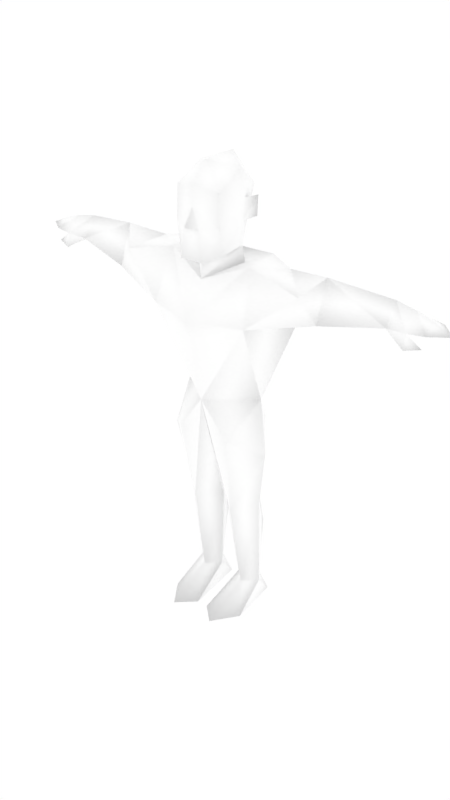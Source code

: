 # Source: malenpc16.blend  (saved by Blender 2.68.0; exported with 4.5.12 LTS)
import bpy
from mathutils import Matrix  # noqa: F401  (used for matrix-valued properties, if any)

bpy.ops.wm.read_factory_settings(use_empty=True)
scene = bpy.context.scene
scene.name = 'Scene'

# ---- collections
col_collection_1 = bpy.data.collections.new('Collection 1'); scene.collection.children.link(col_collection_1)
col_collection_2 = bpy.data.collections.new('Collection 2'); scene.collection.children.link(col_collection_2)
col_collection_2.hide_render = True
col_collection_2.hide_viewport = True

# ---- materials (node trees are filled in below, after node groups)
mat_npcs = bpy.data.materials.new('npcs')
mat_npcs.alpha_threshold = 0.0
mat_npcs.use_transparent_shadow = False
mat_npcs.diffuse_color = (1.0, 1.0, 1.0, 1.0)
mat_npcs.roughness = 0.5
mat_npcs.line_color = (0.0, 0.0, 0.0, 1.0)

# ---- material node trees

# ---- world
world_world = bpy.data.worlds.new('World'); scene.world = world_world
world_world.color = (1.0, 1.0, 1.0)
world_world.use_sun_shadow = False
world_world.sun_shadow_jitter_overblur = 0.0
world_world.cycles.sampling_method = 'MANUAL'
world_world.cycles.sample_map_resolution = 256

# ---- meshes
me_simplerrig = bpy.data.meshes.new('simplerrig')
me_simplerrig.from_pydata([(-0.1355, 0.01216, 1.893), (-0.1467, 0.169, 1.045), (-0.3462, 0.1763, 1.649), (-0.2671, -0.162, 1.649), (-0.2238, 0.03327, 1.211), (-0.009391, 0.03102, 0.5981), (-0.1175, 0.137, 0.7138), (-0.2218, 0.03102, 0.5981), (-0.05705, 0.07771, 0.1158), (-0.1252, 0.1553, 0.1158), (-0.1953, 0.07771, 0.1158), (-0.1252, 0.01304, 0.1158), (-0.07482, 0.1819, 0.0), (-0.1756, 0.1819, 0.0), (-0.1229, -0.2412, 0.0), (-0.03007, -0.1545, 0.0), (-0.2172, -0.1075, 0.0), (-0.5898, 0.01269, 1.929), (-0.6835, 0.1716, 1.801), (-0.5898, -0.05903, 1.725), (-0.3754, 0.03849, 1.91), (-0.9036, 0.07013, 1.888), (-0.9036, 0.1426, 1.783), (-0.9036, -0.002829, 1.783), (-1.011, 0.06587, 1.868), (-1.011, 0.1661, 1.795), (-1.011, -0.01477, 1.792), (-1.095, 0.06256, 1.841), (-1.095, 0.157, 1.799), (-1.095, -0.006909, 1.799), (-1.188, 0.05775, 1.8), (-1.008, -0.02656, 1.719), (-1.084, -0.004605, 1.737), (-0.9907, 0.02284, 1.735), (-0.1183, 0.2062, 0.4001), (-0.2255, 0.1059, 1.929), (-0.1464, -0.1326, 1.018), (-0.5898, 0.1606, 1.801), (-0.5067, -0.08351, 1.841), (-0.2255, -0.0727, 1.915), (-0.1367, -0.00965, 1.98), (-0.1413, -0.01077, 2.096), (-0.1331, 0.01049, 2.197), (-0.1164, 0.002728, 2.329), (-0.1193, -0.1531, 2.249), (-0.1244, -0.1552, 2.084), (-0.1311, -0.1296, 1.964), (-0.04465, -0.1985, 2.08), (-0.1017, 0.1183, 2.233), (-0.1209, 0.0556, 2.136), (-0.1603, 0.07133, 2.2), (-0.1608, 0.06481, 2.103), (0.1355, 0.01216, 1.893), (0.1467, 0.169, 1.045), (0.3462, 0.1763, 1.649), (0.2671, -0.162, 1.649), (0.2238, 0.03327, 1.211), (0.009391, 0.03102, 0.5981), (0.1175, 0.137, 0.7138), (0.2218, 0.03102, 0.5981), (0.05705, 0.07771, 0.1158), (0.1252, 0.1553, 0.1158), (0.1953, 0.07771, 0.1158), (0.1252, 0.01304, 0.1158), (0.07482, 0.1819, 0.0), (0.1756, 0.1819, 0.0), (0.1229, -0.2412, 0.0), (0.03007, -0.1545, 0.0), (0.2172, -0.1075, 0.0), (0.5898, 0.01269, 1.929), (0.6835, 0.1716, 1.801), (0.5898, -0.05903, 1.725), (0.3754, 0.03849, 1.91), (0.9036, 0.07013, 1.888), (0.9036, 0.1426, 1.783), (0.9036, -0.002829, 1.783), (1.011, 0.06587, 1.868), (1.011, 0.1661, 1.795), (1.011, -0.01477, 1.792), (1.095, 0.06256, 1.841), (1.095, 0.157, 1.799), (1.095, -0.006909, 1.799), (1.188, 0.05775, 1.8), (1.008, -0.02656, 1.719), (1.084, -0.004605, 1.737), (0.9907, 0.02284, 1.735), (0.1183, 0.2062, 0.4001), (0.2255, 0.1059, 1.929), (0.1464, -0.1326, 1.018), (0.0, 0.1196, 1.211), (0.0, -0.147, 1.211), (0.0, 0.1889, 1.676), (0.0, 0.1434, 1.908), (0.0, -0.1381, 1.822), (0.0, -0.01444, 1.002), (0.5898, 0.1606, 1.801), (0.5067, -0.08351, 1.841), (0.2255, -0.0727, 1.915), (0.0, -0.2472, 1.646), (0.0, -0.2152, 1.557), (0.0, -0.1152, 1.925), (0.06225, -0.2004, 1.929), (0.0, -0.2401, 2.088), (0.0, -0.1916, 2.173), (0.0, -0.1914, 2.277), (0.0, -0.09641, 2.367), (0.0, 0.08908, 2.373), (0.0, 0.1725, 2.251), (0.0, 0.1447, 2.046), (0.1367, -0.00965, 1.98), (0.1413, -0.01077, 2.096), (0.1331, 0.01049, 2.197), (0.1164, 0.002728, 2.329), (0.1193, -0.1531, 2.249), (0.1244, -0.1552, 2.084), (0.1311, -0.1296, 1.964), (0.04465, -0.1985, 2.08), (0.1017, 0.1183, 2.233), (0.1209, 0.0556, 2.136), (0.1603, 0.07133, 2.2), (0.1608, 0.06481, 2.103), (0.2855, -0.008492, 0.9429), (-0.2855, -0.008492, 0.9429), (-0.06225, -0.2004, 1.929), (-0.1156, -0.06742, 0.5981), (0.1156, -0.06742, 0.5981)], [], [(4, 1, 122), (1, 94, 6), (14, 11, 16), (12, 8, 15), (34, 10, 7), (9, 8, 12), (1, 4, 89), (12, 15, 16, 13), (8, 11, 15), (13, 9, 12), (13, 16, 10), (4, 3, 2), (37, 20, 2), (19, 37, 2), (17, 18, 21), (25, 22, 26), (18, 22, 21), (23, 21, 26), (24, 25, 28), (21, 22, 25), (25, 26, 28), (26, 24, 29), (28, 29, 30), (29, 27, 30), (27, 28, 30), (22, 33, 26), (22, 18, 19), (23, 26, 31), (33, 31, 32), (26, 33, 32), (31, 26, 32), (27, 24, 28), (24, 21, 25), (24, 27, 29), (26, 29, 28), (11, 14, 15), (10, 9, 13), (11, 10, 16), (20, 35, 2), (20, 38, 39), (23, 33, 22), (33, 23, 31), (9, 10, 34), (34, 6, 5), (8, 9, 34), (15, 14, 16), (5, 11, 8), (11, 7, 10), (11, 5, 124), (6, 34, 7), (8, 34, 5), (21, 24, 26), (5, 6, 94), (92, 91, 2), (94, 90, 5), (3, 4, 90), (2, 3, 19), (90, 99, 3), (1, 6, 7), (90, 4, 36), (4, 122, 36), (0, 39, 93), (0, 35, 39), (96, 72, 97), (5, 90, 124), (90, 57, 125), (19, 3, 38), (23, 22, 19), (37, 19, 18), (20, 37, 17), (17, 37, 18), (23, 19, 17), (23, 17, 21), (20, 17, 38), (17, 19, 38), (92, 35, 0), (35, 20, 39), (35, 92, 2), (3, 98, 39), (98, 93, 39), (99, 98, 3), (43, 105, 106), (46, 123, 47), (44, 45, 103), (103, 104, 44), (47, 103, 45), (103, 47, 102), (46, 47, 45), (46, 100, 123), (40, 100, 46), (40, 93, 100), (40, 0, 93), (49, 108, 40), (41, 46, 45), (40, 46, 41), (44, 42, 41), (44, 41, 45), (44, 43, 42), (44, 105, 43), (44, 104, 105), (43, 106, 48), (48, 42, 43), (106, 107, 48), (49, 48, 108), (49, 42, 48), (40, 41, 49), (48, 107, 108), (51, 41, 50), (42, 49, 50), (49, 51, 50), (41, 42, 50), (49, 41, 51), (108, 92, 40), (108, 118, 109), (89, 4, 2), (89, 2, 91), (56, 121, 53), (53, 58, 94), (66, 68, 63), (64, 67, 60), (86, 59, 62), (61, 64, 60), (53, 89, 56), (64, 65, 68, 67), (60, 67, 63), (65, 64, 61), (65, 62, 68), (56, 54, 55), (95, 54, 72), (71, 54, 95), (69, 73, 70), (77, 78, 74), (70, 73, 74), (75, 78, 73), (76, 80, 77), (73, 77, 74), (77, 80, 78), (78, 81, 76), (80, 82, 81), (81, 82, 79), (79, 82, 80), (74, 78, 85), (74, 71, 70), (75, 83, 78), (85, 84, 83), (78, 84, 85), (83, 84, 78), (79, 80, 76), (76, 77, 73), (76, 81, 79), (78, 80, 81), (63, 67, 66), (62, 65, 61), (63, 68, 62), (72, 54, 87), (55, 96, 97), (75, 74, 85), (85, 83, 75), (61, 86, 62), (86, 57, 58), (60, 86, 61), (67, 68, 66), (57, 60, 63), (63, 62, 59), (63, 59, 125), (58, 59, 86), (60, 57, 86), (73, 78, 76), (57, 94, 58), (92, 54, 91), (94, 57, 90), (55, 90, 56), (54, 71, 55), (90, 55, 99), (53, 59, 58), (90, 88, 56), (56, 88, 121), (52, 93, 97), (52, 97, 87), (88, 90, 125), (71, 96, 55), (75, 71, 74), (95, 70, 71), (72, 69, 95), (69, 70, 95), (75, 69, 71), (75, 73, 69), (72, 96, 69), (69, 96, 71), (92, 52, 87), (87, 97, 72), (87, 54, 92), (55, 97, 98), (98, 97, 93), (99, 55, 98), (112, 106, 105), (113, 103, 114), (103, 113, 104), (116, 114, 103), (103, 102, 116), (115, 114, 116), (109, 115, 100), (109, 100, 93), (109, 93, 52), (108, 109, 92), (110, 114, 115), (109, 110, 115), (113, 110, 111), (113, 114, 110), (113, 111, 112), (113, 112, 105), (113, 105, 104), (112, 117, 106), (117, 112, 111), (106, 117, 107), (118, 108, 117), (118, 117, 111), (109, 118, 110), (117, 108, 107), (120, 119, 110), (111, 119, 118), (118, 119, 120), (110, 119, 111), (118, 120, 110), (89, 54, 56), (89, 91, 54), (53, 1, 89), (53, 94, 1), (47, 116, 102), (116, 47, 101), (121, 59, 53), (125, 59, 121), (1, 7, 122), (109, 52, 92), (92, 0, 40), (38, 3, 39), (123, 101, 47), (100, 101, 123), (115, 116, 101), (115, 101, 100), (7, 11, 124), (7, 124, 122), (57, 63, 125), (88, 125, 121), (124, 36, 122), (90, 36, 124)])
me_simplerrig.polygons.foreach_set('use_smooth', [True] * 246)
_uv = me_simplerrig.uv_layers.new(name='UVMap')
_uv.uv.foreach_set('vector', [0.4844, 0.5477, 0.4756, 0.5416, 0.4844, 0.5344, 0.4756, 0.5416, 0.4659, 0.5374, 0.4756, 0.5256, 0.4126, 0.5619, 0.4126, 0.5489, 0.4067, 0.5551, 0.4225, 0.541, 0.4162, 0.5447, 0.4181, 0.5575, 0.4756, 0.5113, 0.4844, 0.5006, 0.4844, 0.5211, 0.4165, 0.5405, 0.4162, 0.5447, 0.4225, 0.541, 0.4756, 0.5416, 0.4844, 0.5477, 0.4659, 0.5477, 0.4252, 0.5325, 0.4222, 0.5494, 0.4325, 0.5469, 0.4297, 0.5326, 0.4162, 0.5447, 0.4126, 0.5489, 0.4181, 0.5575, 0.4026, 0.5411, 0.4086, 0.5404, 0.4037, 0.537, 0.4026, 0.5411, 0.4067, 0.5551, 0.4091, 0.5448, 0.4553, 0.5503, 0.4729, 0.5705, 0.46, 0.5705, 0.3861, 0.5307, 0.3978, 0.5271, 0.3952, 0.5395, 0.3902, 0.5142, 0.3861, 0.5052, 0.3952, 0.501, 0.3889, 0.5232, 0.3825, 0.5297, 0.3758, 0.5216, 0.4692, 0.6087, 0.4755, 0.6101, 0.4692, 0.6192, 0.3825, 0.5297, 0.3758, 0.5264, 0.3758, 0.5216, 0.4779, 0.5943, 0.4791, 0.6013, 0.4719, 0.5954, 0.4731, 0.6014, 0.4724, 0.6082, 0.4677, 0.6072, 0.4791, 0.6013, 0.4786, 0.6084, 0.4724, 0.6082, 0.4692, 0.6087, 0.4692, 0.6192, 0.4644, 0.6092, 0.4719, 0.5954, 0.4731, 0.6014, 0.4674, 0.5969, 0.4644, 0.6092, 0.4644, 0.6187, 0.459, 0.6148, 0.4674, 0.5969, 0.4683, 0.6014, 0.4626, 0.6013, 0.4683, 0.6014, 0.4677, 0.6072, 0.4626, 0.6013, 0.4755, 0.6101, 0.4733, 0.6191, 0.4692, 0.6192, 0.3758, 0.511, 0.3825, 0.5064, 0.3902, 0.5142, 0.4779, 0.5943, 0.4719, 0.5954, 0.4717, 0.5913, 0.4733, 0.6191, 0.4742, 0.6222, 0.4702, 0.6238, 0.4692, 0.6192, 0.4733, 0.6191, 0.4702, 0.6238, 0.4717, 0.5913, 0.4719, 0.5954, 0.4674, 0.5929, 0.4683, 0.6014, 0.4731, 0.6014, 0.4677, 0.6072, 0.4731, 0.6014, 0.4791, 0.6013, 0.4724, 0.6082, 0.4731, 0.6014, 0.4683, 0.6014, 0.4674, 0.5969, 0.4692, 0.6192, 0.4644, 0.6187, 0.4644, 0.6092, 0.4126, 0.5489, 0.4126, 0.5619, 0.4181, 0.5575, 0.4091, 0.5448, 0.4086, 0.5404, 0.4026, 0.5411, 0.4126, 0.5489, 0.4091, 0.5448, 0.4067, 0.5551, 0.3978, 0.5271, 0.4042, 0.5311, 0.3952, 0.5395, 0.3978, 0.5271, 0.3937, 0.5194, 0.4052, 0.5249, 0.4791, 0.617, 0.4733, 0.6191, 0.4755, 0.6101, 0.4733, 0.6191, 0.4791, 0.617, 0.4742, 0.6222, 0.4756, 0.5006, 0.4844, 0.5006, 0.4756, 0.5113, 0.4756, 0.5113, 0.4756, 0.5256, 0.4659, 0.5211, 0.4659, 0.5006, 0.4756, 0.5006, 0.4756, 0.5113, 0.4222, 0.5494, 0.4273, 0.5542, 0.4325, 0.5469, 0.4952, 0.5211, 0.4896, 0.5006, 0.4952, 0.5006, 0.4896, 0.5006, 0.4844, 0.5211, 0.4844, 0.5006, 0.4896, 0.5006, 0.4952, 0.5211, 0.4898, 0.5211, 0.4756, 0.5256, 0.4756, 0.5113, 0.4844, 0.5211, 0.4659, 0.5006, 0.4756, 0.5113, 0.4659, 0.5211, 0.4791, 0.6013, 0.4731, 0.6014, 0.4719, 0.5954, 0.4659, 0.5211, 0.4756, 0.5256, 0.4659, 0.5374, 0.4446, 0.5821, 0.4446, 0.5714, 0.46, 0.5705, 0.4996, 0.5374, 0.4952, 0.5477, 0.4952, 0.5211, 0.4741, 0.5708, 0.4733, 0.5503, 0.4859, 0.5503, 0.3952, 0.501, 0.4052, 0.5123, 0.3902, 0.5142, 0.4859, 0.5503, 0.4859, 0.5667, 0.4741, 0.5708, 0.4756, 0.5416, 0.4756, 0.5256, 0.4844, 0.5211, 0.4952, 0.5477, 0.4844, 0.5477, 0.4898, 0.5385, 0.4844, 0.5477, 0.4844, 0.5344, 0.4898, 0.5385, 0.481, 0.5862, 0.4754, 0.5842, 0.4859, 0.5796, 0.481, 0.5862, 0.4762, 0.5897, 0.4754, 0.5842, 0.4166, 0.5194, 0.4125, 0.5271, 0.4052, 0.5249, 0.4952, 0.5211, 0.4952, 0.5477, 0.4898, 0.5211, 0.4369, 0.5477, 0.4369, 0.5211, 0.4423, 0.5211, 0.3902, 0.5142, 0.4052, 0.5123, 0.3937, 0.5194, 0.3758, 0.5163, 0.3758, 0.511, 0.3902, 0.5142, 0.3861, 0.5052, 0.3902, 0.5142, 0.3825, 0.5064, 0.3978, 0.5271, 0.3861, 0.5307, 0.3889, 0.5232, 0.3889, 0.5232, 0.3861, 0.5307, 0.3825, 0.5297, 0.3758, 0.5163, 0.3902, 0.5142, 0.3889, 0.5232, 0.3758, 0.5163, 0.3889, 0.5232, 0.3758, 0.5216, 0.3978, 0.5271, 0.3889, 0.5232, 0.3937, 0.5194, 0.3889, 0.5232, 0.3902, 0.5142, 0.3937, 0.5194, 0.4446, 0.5821, 0.4547, 0.5842, 0.4489, 0.5897, 0.4042, 0.5311, 0.3978, 0.5271, 0.4052, 0.5249, 0.4547, 0.5842, 0.4446, 0.5821, 0.46, 0.5705, 0.4741, 0.5708, 0.4859, 0.5708, 0.4754, 0.5842, 0.4859, 0.5708, 0.4859, 0.5796, 0.4754, 0.5842, 0.4859, 0.5667, 0.4859, 0.5708, 0.4741, 0.5708, 0.4487, 0.6091, 0.4534, 0.6172, 0.4574, 0.6059, 0.3779, 0.6071, 0.3821, 0.6059, 0.3828, 0.6129, 0.3783, 0.6218, 0.3779, 0.6133, 0.3852, 0.6178, 0.3852, 0.6178, 0.3852, 0.6232, 0.3783, 0.6218, 0.3828, 0.6129, 0.3852, 0.6178, 0.3779, 0.6133, 0.3852, 0.6178, 0.3828, 0.6129, 0.3852, 0.6142, 0.3779, 0.6071, 0.3828, 0.6129, 0.3779, 0.6133, 0.4721, 0.5743, 0.4664, 0.5757, 0.4693, 0.573, 0.4722, 0.5807, 0.4664, 0.5757, 0.4721, 0.5743, 0.422, 0.5796, 0.4145, 0.5733, 0.4145, 0.5779, 0.422, 0.5796, 0.422, 0.5761, 0.4145, 0.5733, 0.4253, 0.5861, 0.4302, 0.5806, 0.422, 0.5796, 0.4, 0.6151, 0.3927, 0.6071, 0.3924, 0.6133, 0.4001, 0.6082, 0.3927, 0.6071, 0.4, 0.6151, 0.392, 0.6218, 0.4012, 0.6206, 0.4, 0.6151, 0.392, 0.6218, 0.4, 0.6151, 0.3924, 0.6133, 0.4418, 0.6165, 0.4487, 0.6091, 0.443, 0.6054, 0.4418, 0.6165, 0.4534, 0.6172, 0.4487, 0.6091, 0.4418, 0.6165, 0.4477, 0.6231, 0.4534, 0.6172, 0.4487, 0.6091, 0.4574, 0.6059, 0.448, 0.601, 0.448, 0.601, 0.443, 0.6054, 0.4487, 0.6091, 0.4574, 0.6059, 0.4538, 0.597, 0.448, 0.601, 0.4418, 0.6006, 0.448, 0.601, 0.4433, 0.5889, 0.4418, 0.6006, 0.443, 0.6054, 0.448, 0.601, 0.422, 0.5796, 0.422, 0.5851, 0.4253, 0.5861, 0.448, 0.601, 0.4538, 0.597, 0.4433, 0.5889, 0.4362, 0.6061, 0.4412, 0.6045, 0.4374, 0.6119, 0.434, 0.6137, 0.4334, 0.6093, 0.4374, 0.6119, 0.4334, 0.6093, 0.4362, 0.6061, 0.4374, 0.6119, 0.4412, 0.6045, 0.4413, 0.611, 0.4374, 0.6119, 0.4334, 0.6093, 0.4312, 0.6045, 0.4362, 0.6061, 0.4302, 0.5806, 0.4292, 0.5752, 0.422, 0.5796, 0.4302, 0.5806, 0.4253, 0.5861, 0.422, 0.5796, 0.4446, 0.5503, 0.4553, 0.5503, 0.46, 0.5705, 0.4446, 0.5503, 0.46, 0.5705, 0.4446, 0.5714, 0.4477, 0.5477, 0.4477, 0.5344, 0.4565, 0.5416, 0.4565, 0.5416, 0.4565, 0.5256, 0.4659, 0.5374, 0.4126, 0.5619, 0.4067, 0.5551, 0.4126, 0.5489, 0.4225, 0.541, 0.4181, 0.5575, 0.4162, 0.5447, 0.4565, 0.5114, 0.4477, 0.5211, 0.4477, 0.5006, 0.4165, 0.5405, 0.4225, 0.541, 0.4162, 0.5447, 0.4565, 0.5416, 0.4659, 0.5477, 0.4477, 0.5477, 0.4252, 0.5325, 0.4297, 0.5326, 0.4325, 0.5469, 0.4222, 0.5494, 0.4162, 0.5447, 0.4181, 0.5575, 0.4126, 0.5489, 0.4026, 0.5411, 0.4037, 0.537, 0.4086, 0.5404, 0.4026, 0.5411, 0.4091, 0.5448, 0.4067, 0.5551, 0.434, 0.5503, 0.4293, 0.5705, 0.4163, 0.5705, 0.4242, 0.5307, 0.4152, 0.5395, 0.4125, 0.5271, 0.4201, 0.5142, 0.4152, 0.501, 0.4242, 0.5052, 0.4214, 0.5232, 0.4346, 0.5216, 0.4279, 0.5297, 0.4891, 0.6087, 0.4891, 0.6192, 0.4829, 0.6101, 0.4279, 0.5297, 0.4346, 0.5216, 0.4346, 0.5264, 0.4805, 0.5943, 0.4864, 0.5954, 0.4792, 0.6013, 0.4853, 0.6014, 0.4906, 0.6072, 0.486, 0.6082, 0.4792, 0.6013, 0.486, 0.6082, 0.4797, 0.6084, 0.4891, 0.6087, 0.4939, 0.6092, 0.4891, 0.6192, 0.4864, 0.5954, 0.491, 0.5969, 0.4853, 0.6014, 0.4939, 0.6092, 0.4993, 0.6148, 0.494, 0.6187, 0.491, 0.5969, 0.4957, 0.6013, 0.49, 0.6014, 0.49, 0.6014, 0.4957, 0.6013, 0.4906, 0.6072, 0.4829, 0.6101, 0.4891, 0.6192, 0.485, 0.6191, 0.4346, 0.511, 0.4201, 0.5142, 0.4279, 0.5064, 0.4805, 0.5943, 0.4866, 0.5913, 0.4864, 0.5954, 0.485, 0.6191, 0.4881, 0.6238, 0.4841, 0.6222, 0.4891, 0.6192, 0.4881, 0.6238, 0.485, 0.6191, 0.4866, 0.5913, 0.4909, 0.5929, 0.4864, 0.5954, 0.49, 0.6014, 0.4906, 0.6072, 0.4853, 0.6014, 0.4853, 0.6014, 0.486, 0.6082, 0.4792, 0.6013, 0.4853, 0.6014, 0.491, 0.5969, 0.49, 0.6014, 0.4891, 0.6192, 0.4939, 0.6092, 0.494, 0.6187, 0.4126, 0.5489, 0.4181, 0.5575, 0.4126, 0.5619, 0.4091, 0.5448, 0.4026, 0.5411, 0.4086, 0.5404, 0.4126, 0.5489, 0.4067, 0.5551, 0.4091, 0.5448, 0.4125, 0.5271, 0.4152, 0.5395, 0.4061, 0.5311, 0.4052, 0.5123, 0.4166, 0.5194, 0.4052, 0.5249, 0.4792, 0.617, 0.4829, 0.6101, 0.485, 0.6191, 0.485, 0.6191, 0.4841, 0.6222, 0.4792, 0.617, 0.4565, 0.5006, 0.4565, 0.5114, 0.4477, 0.5006, 0.4565, 0.5114, 0.4659, 0.5211, 0.4565, 0.5256, 0.4659, 0.5006, 0.4565, 0.5114, 0.4565, 0.5006, 0.4222, 0.5494, 0.4325, 0.5469, 0.4273, 0.5542, 0.4369, 0.5211, 0.4369, 0.5006, 0.4425, 0.5006, 0.4425, 0.5006, 0.4477, 0.5006, 0.4477, 0.5211, 0.4425, 0.5006, 0.4477, 0.5211, 0.4423, 0.5211, 0.4565, 0.5256, 0.4477, 0.5211, 0.4565, 0.5114, 0.4659, 0.5006, 0.4659, 0.5211, 0.4565, 0.5114, 0.4792, 0.6013, 0.4864, 0.5954, 0.4853, 0.6014, 0.4659, 0.5211, 0.4659, 0.5374, 0.4565, 0.5256, 0.4446, 0.5821, 0.4293, 0.5705, 0.4446, 0.5714, 0.4325, 0.5374, 0.4369, 0.5211, 0.4369, 0.5477, 0.4978, 0.5708, 0.4859, 0.5503, 0.4986, 0.5503, 0.4152, 0.501, 0.4201, 0.5142, 0.4052, 0.5123, 0.4859, 0.5503, 0.4978, 0.5708, 0.4859, 0.5667, 0.4565, 0.5416, 0.4477, 0.5211, 0.4565, 0.5256, 0.4369, 0.5477, 0.4423, 0.5385, 0.4477, 0.5477, 0.4477, 0.5477, 0.4423, 0.5385, 0.4477, 0.5344, 0.4909, 0.5862, 0.4859, 0.5796, 0.4964, 0.5842, 0.4909, 0.5862, 0.4964, 0.5842, 0.4957, 0.5897, 0.4423, 0.5385, 0.4369, 0.5477, 0.4423, 0.5211, 0.4201, 0.5142, 0.4166, 0.5194, 0.4052, 0.5123, 0.4346, 0.5163, 0.4201, 0.5142, 0.4346, 0.511, 0.4242, 0.5052, 0.4279, 0.5064, 0.4201, 0.5142, 0.4125, 0.5271, 0.4214, 0.5232, 0.4242, 0.5307, 0.4214, 0.5232, 0.4279, 0.5297, 0.4242, 0.5307, 0.4346, 0.5163, 0.4214, 0.5232, 0.4201, 0.5142, 0.4346, 0.5163, 0.4346, 0.5216, 0.4214, 0.5232, 0.4125, 0.5271, 0.4166, 0.5194, 0.4214, 0.5232, 0.4214, 0.5232, 0.4166, 0.5194, 0.4201, 0.5142, 0.4446, 0.5821, 0.4404, 0.5897, 0.4346, 0.5842, 0.4061, 0.5311, 0.4052, 0.5249, 0.4125, 0.5271, 0.4346, 0.5842, 0.4293, 0.5705, 0.4446, 0.5821, 0.4978, 0.5708, 0.4964, 0.5842, 0.4859, 0.5708, 0.4859, 0.5708, 0.4964, 0.5842, 0.4859, 0.5796, 0.4859, 0.5667, 0.4978, 0.5708, 0.4859, 0.5708, 0.4487, 0.6091, 0.4574, 0.6059, 0.4534, 0.6172, 0.392, 0.6218, 0.3852, 0.6178, 0.3924, 0.6133, 0.3852, 0.6178, 0.392, 0.6218, 0.3852, 0.6232, 0.3875, 0.6129, 0.3924, 0.6133, 0.3852, 0.6178, 0.3852, 0.6178, 0.3852, 0.6142, 0.3875, 0.6129, 0.3927, 0.6071, 0.3924, 0.6133, 0.3875, 0.6129, 0.4606, 0.5807, 0.4607, 0.5743, 0.4664, 0.5757, 0.422, 0.5796, 0.4145, 0.5779, 0.4145, 0.5733, 0.422, 0.5796, 0.4145, 0.5733, 0.422, 0.5761, 0.4302, 0.5806, 0.422, 0.5796, 0.4292, 0.5752, 0.4, 0.6151, 0.3924, 0.6133, 0.3927, 0.6071, 0.4001, 0.6082, 0.4, 0.6151, 0.3927, 0.6071, 0.392, 0.6218, 0.4, 0.6151, 0.4012, 0.6206, 0.392, 0.6218, 0.3924, 0.6133, 0.4, 0.6151, 0.4418, 0.6165, 0.443, 0.6054, 0.4487, 0.6091, 0.4418, 0.6165, 0.4487, 0.6091, 0.4534, 0.6172, 0.4418, 0.6165, 0.4534, 0.6172, 0.4477, 0.6231, 0.4487, 0.6091, 0.448, 0.601, 0.4574, 0.6059, 0.448, 0.601, 0.4487, 0.6091, 0.443, 0.6054, 0.4574, 0.6059, 0.448, 0.601, 0.4538, 0.597, 0.4418, 0.6006, 0.4433, 0.5889, 0.448, 0.601, 0.4418, 0.6006, 0.448, 0.601, 0.443, 0.6054, 0.422, 0.5796, 0.4253, 0.5861, 0.422, 0.5851, 0.448, 0.601, 0.4433, 0.5889, 0.4538, 0.597, 0.4362, 0.6061, 0.4374, 0.6119, 0.4412, 0.6045, 0.434, 0.6137, 0.4374, 0.6119, 0.4334, 0.6093, 0.4334, 0.6093, 0.4374, 0.6119, 0.4362, 0.6061, 0.4412, 0.6045, 0.4374, 0.6119, 0.4413, 0.611, 0.4334, 0.6093, 0.4362, 0.6061, 0.4312, 0.6045, 0.4446, 0.5503, 0.4293, 0.5705, 0.434, 0.5503, 0.4446, 0.5503, 0.4446, 0.5714, 0.4293, 0.5705, 0.4565, 0.5416, 0.4756, 0.5416, 0.4659, 0.5477, 0.4565, 0.5416, 0.4659, 0.5374, 0.4756, 0.5416, 0.3828, 0.6129, 0.3875, 0.6129, 0.3852, 0.6142, 0.3875, 0.6129, 0.3828, 0.6129, 0.3883, 0.6059, 0.4477, 0.5344, 0.4477, 0.5211, 0.4565, 0.5416, 0.4423, 0.5211, 0.4477, 0.5211, 0.4477, 0.5344, 0.4756, 0.5416, 0.4844, 0.5211, 0.4844, 0.5344, 0.422, 0.5796, 0.422, 0.5761, 0.4292, 0.5752, 0.4292, 0.5752, 0.422, 0.5761, 0.422, 0.5796, 0.3937, 0.5194, 0.4052, 0.5123, 0.4052, 0.5249, 0.3821, 0.6059, 0.3883, 0.6059, 0.3828, 0.6129, 0.4664, 0.5757, 0.4635, 0.573, 0.4693, 0.573, 0.3927, 0.6071, 0.3875, 0.6129, 0.3883, 0.6059, 0.4607, 0.5743, 0.4635, 0.573, 0.4664, 0.5757, 0.4844, 0.5211, 0.4896, 0.5006, 0.4898, 0.5211, 0.4844, 0.5211, 0.4898, 0.5211, 0.4844, 0.5344, 0.4369, 0.5211, 0.4425, 0.5006, 0.4423, 0.5211, 0.4423, 0.5385, 0.4423, 0.5211, 0.4477, 0.5344, 0.4898, 0.5211, 0.4898, 0.5385, 0.4844, 0.5344, 0.4952, 0.5477, 0.4898, 0.5385, 0.4898, 0.5211])
_ca = me_simplerrig.color_attributes.new('Col', 'BYTE_COLOR', 'CORNER')
_ca.data.foreach_set('color', [1.0, 1.0, 1.0, 1.0, 1.0, 1.0, 1.0, 1.0, 1.0, 1.0, 1.0, 1.0, 1.0, 1.0, 1.0, 1.0, 1.0, 1.0, 1.0, 1.0, 1.0, 1.0, 1.0, 1.0, 1.0, 1.0, 1.0, 1.0, 1.0, 1.0, 1.0, 1.0, 1.0, 1.0, 1.0, 1.0, 1.0, 1.0, 1.0, 1.0, 1.0, 1.0, 1.0, 1.0, 1.0, 1.0, 1.0, 1.0, 1.0, 1.0, 1.0, 1.0, 1.0, 1.0, 1.0, 1.0, 1.0, 1.0, 1.0, 1.0, 1.0, 1.0, 1.0, 1.0, 1.0, 1.0, 1.0, 1.0, 1.0, 1.0, 1.0, 1.0, 1.0, 1.0, 1.0, 1.0, 1.0, 1.0, 1.0, 1.0, 1.0, 1.0, 1.0, 1.0, 1.0, 1.0, 1.0, 1.0, 1.0, 1.0, 1.0, 1.0, 1.0, 1.0, 1.0, 1.0, 1.0, 1.0, 1.0, 1.0, 1.0, 1.0, 1.0, 1.0, 1.0, 1.0, 1.0, 1.0, 1.0, 1.0, 1.0, 1.0, 1.0, 1.0, 1.0, 1.0, 1.0, 1.0, 1.0, 1.0, 1.0, 1.0, 1.0, 1.0, 1.0, 1.0, 1.0, 1.0, 1.0, 1.0, 1.0, 1.0, 1.0, 1.0, 1.0, 1.0, 1.0, 1.0, 1.0, 1.0, 1.0, 1.0, 1.0, 1.0, 1.0, 1.0, 1.0, 1.0, 1.0, 1.0, 1.0, 1.0, 1.0, 1.0, 1.0, 1.0, 1.0, 1.0, 1.0, 1.0, 1.0, 1.0, 1.0, 1.0, 1.0, 1.0, 1.0, 1.0, 1.0, 1.0, 1.0, 1.0, 1.0, 1.0, 1.0, 1.0, 1.0, 1.0, 1.0, 1.0, 1.0, 1.0, 1.0, 1.0, 1.0, 1.0, 1.0, 1.0, 1.0, 1.0, 1.0, 1.0, 1.0, 1.0, 1.0, 1.0, 1.0, 1.0, 1.0, 1.0, 1.0, 1.0, 1.0, 1.0, 1.0, 1.0, 1.0, 1.0, 1.0, 1.0, 1.0, 1.0, 1.0, 1.0, 1.0, 1.0, 1.0, 1.0, 1.0, 1.0, 1.0, 1.0, 1.0, 1.0, 1.0, 1.0, 1.0, 1.0, 1.0, 1.0, 1.0, 1.0, 1.0, 1.0, 1.0, 1.0, 1.0, 1.0, 1.0, 1.0, 1.0, 1.0, 1.0, 1.0, 1.0, 1.0, 1.0, 1.0, 1.0, 1.0, 1.0, 1.0, 1.0, 1.0, 1.0, 1.0, 1.0, 1.0, 1.0, 1.0, 1.0, 1.0, 1.0, 1.0, 1.0, 1.0, 1.0, 1.0, 1.0, 1.0, 1.0, 1.0, 1.0, 1.0, 1.0, 1.0, 1.0, 1.0, 1.0, 1.0, 1.0, 1.0, 1.0, 1.0, 1.0, 1.0, 1.0, 1.0, 1.0, 1.0, 1.0, 1.0, 1.0, 1.0, 1.0, 1.0, 1.0, 1.0, 1.0, 1.0, 1.0, 1.0, 1.0, 1.0, 1.0, 1.0, 1.0, 1.0, 1.0, 1.0, 1.0, 1.0, 1.0, 1.0, 1.0, 1.0, 1.0, 1.0, 1.0, 1.0, 1.0, 1.0, 1.0, 1.0, 1.0, 1.0, 1.0, 1.0, 1.0, 1.0, 1.0, 1.0, 1.0, 1.0, 1.0, 1.0, 1.0, 1.0, 1.0, 1.0, 1.0, 1.0, 1.0, 1.0, 1.0, 1.0, 1.0, 1.0, 1.0, 1.0, 1.0, 1.0, 1.0, 1.0, 1.0, 1.0, 1.0, 1.0, 1.0, 1.0, 1.0, 1.0, 1.0, 1.0, 1.0, 1.0, 1.0, 1.0, 1.0, 1.0, 1.0, 1.0, 1.0, 1.0, 1.0, 1.0, 1.0, 1.0, 1.0, 1.0, 1.0, 1.0, 1.0, 1.0, 1.0, 1.0, 1.0, 1.0, 1.0, 1.0, 1.0, 1.0, 1.0, 1.0, 1.0, 1.0, 1.0, 1.0, 1.0, 1.0, 1.0, 1.0, 1.0, 1.0, 1.0, 1.0, 1.0, 1.0, 1.0, 1.0, 1.0, 1.0, 1.0, 1.0, 1.0, 1.0, 1.0, 1.0, 1.0, 1.0, 1.0, 1.0, 1.0, 1.0, 1.0, 1.0, 1.0, 1.0, 1.0, 1.0, 1.0, 1.0, 1.0, 1.0, 1.0, 1.0, 1.0, 1.0, 1.0, 1.0, 1.0, 1.0, 1.0, 1.0, 1.0, 1.0, 1.0, 1.0, 1.0, 1.0, 1.0, 1.0, 1.0, 1.0, 1.0, 1.0, 1.0, 1.0, 1.0, 1.0, 1.0, 1.0, 1.0, 1.0, 1.0, 1.0, 1.0, 1.0, 1.0, 1.0, 1.0, 1.0, 1.0, 1.0, 1.0, 1.0, 1.0, 1.0, 1.0, 1.0, 1.0, 1.0, 1.0, 1.0, 1.0, 1.0, 1.0, 1.0, 1.0, 1.0, 1.0, 1.0, 1.0, 1.0, 1.0, 1.0, 1.0, 1.0, 1.0, 1.0, 1.0, 1.0, 1.0, 1.0, 1.0, 1.0, 1.0, 1.0, 1.0, 1.0, 1.0, 1.0, 1.0, 1.0, 1.0, 1.0, 1.0, 1.0, 1.0, 1.0, 1.0, 1.0, 1.0, 1.0, 1.0, 1.0, 1.0, 1.0, 1.0, 1.0, 1.0, 1.0, 1.0, 1.0, 1.0, 1.0, 1.0, 1.0, 1.0, 1.0, 1.0, 1.0, 1.0, 1.0, 1.0, 1.0, 1.0, 1.0, 1.0, 1.0, 1.0, 1.0, 1.0, 1.0, 1.0, 1.0, 1.0, 1.0, 1.0, 1.0, 1.0, 1.0, 1.0, 1.0, 1.0, 1.0, 1.0, 1.0, 1.0, 1.0, 1.0, 1.0, 1.0, 1.0, 1.0, 1.0, 1.0, 1.0, 1.0, 1.0, 1.0, 1.0, 1.0, 1.0, 1.0, 1.0, 1.0, 1.0, 1.0, 1.0, 1.0, 1.0, 1.0, 1.0, 1.0, 1.0, 1.0, 1.0, 1.0, 1.0, 1.0, 1.0, 1.0, 1.0, 1.0, 1.0, 1.0, 1.0, 1.0, 1.0, 1.0, 1.0, 1.0, 1.0, 1.0, 1.0, 1.0, 1.0, 1.0, 1.0, 1.0, 1.0, 1.0, 1.0, 1.0, 1.0, 1.0, 1.0, 1.0, 1.0, 1.0, 1.0, 1.0, 1.0, 1.0, 1.0, 1.0, 1.0, 1.0, 1.0, 1.0, 1.0, 1.0, 1.0, 1.0, 1.0, 1.0, 1.0, 1.0, 1.0, 1.0, 1.0, 1.0, 1.0, 1.0, 1.0, 1.0, 1.0, 1.0, 1.0, 1.0, 1.0, 1.0, 1.0, 1.0, 1.0, 1.0, 1.0, 1.0, 1.0, 1.0, 1.0, 1.0, 1.0, 1.0, 1.0, 1.0, 1.0, 1.0, 1.0, 1.0, 1.0, 1.0, 1.0, 1.0, 1.0, 1.0, 1.0, 1.0, 1.0, 1.0, 1.0, 1.0, 1.0, 1.0, 1.0, 1.0, 1.0, 1.0, 1.0, 1.0, 1.0, 1.0, 1.0, 1.0, 1.0, 1.0, 1.0, 1.0, 1.0, 1.0, 1.0, 1.0, 1.0, 1.0, 1.0, 1.0, 1.0, 1.0, 1.0, 1.0, 1.0, 1.0, 1.0, 1.0, 1.0, 1.0, 1.0, 1.0, 1.0, 1.0, 1.0, 1.0, 1.0, 1.0, 1.0, 1.0, 1.0, 1.0, 1.0, 1.0, 1.0, 1.0, 1.0, 1.0, 1.0, 1.0, 1.0, 1.0, 1.0, 1.0, 1.0, 1.0, 1.0, 1.0, 1.0, 1.0, 1.0, 1.0, 1.0, 1.0, 1.0, 1.0, 1.0, 1.0, 1.0, 1.0, 1.0, 1.0, 1.0, 1.0, 1.0, 1.0, 1.0, 1.0, 1.0, 1.0, 1.0, 1.0, 1.0, 1.0, 1.0, 1.0, 1.0, 1.0, 1.0, 1.0, 1.0, 1.0, 1.0, 1.0, 1.0, 1.0, 1.0, 1.0, 1.0, 1.0, 1.0, 1.0, 1.0, 1.0, 1.0, 1.0, 1.0, 1.0, 1.0, 1.0, 1.0, 1.0, 1.0, 1.0, 1.0, 1.0, 1.0, 1.0, 1.0, 1.0, 1.0, 1.0, 1.0, 1.0, 1.0, 1.0, 1.0, 1.0, 1.0, 1.0, 1.0, 1.0, 1.0, 1.0, 1.0, 1.0, 1.0, 1.0, 1.0, 1.0, 1.0, 1.0, 1.0, 1.0, 1.0, 1.0, 1.0, 1.0, 1.0, 1.0, 1.0, 1.0, 1.0, 1.0, 1.0, 1.0, 1.0, 1.0, 1.0, 1.0, 1.0, 1.0, 1.0, 1.0, 1.0, 1.0, 1.0, 1.0, 1.0, 1.0, 1.0, 1.0, 1.0, 1.0, 1.0, 1.0, 1.0, 1.0, 1.0, 1.0, 1.0, 1.0, 1.0, 1.0, 1.0, 1.0, 1.0, 1.0, 1.0, 1.0, 1.0, 1.0, 1.0, 1.0, 1.0, 1.0, 1.0, 1.0, 1.0, 1.0, 1.0, 1.0, 1.0, 1.0, 1.0, 1.0, 1.0, 1.0, 1.0, 1.0, 1.0, 1.0, 1.0, 1.0, 1.0, 1.0, 1.0, 1.0, 1.0, 1.0, 1.0, 1.0, 1.0, 1.0, 1.0, 1.0, 1.0, 1.0, 1.0, 1.0, 1.0, 1.0, 1.0, 1.0, 1.0, 1.0, 1.0, 1.0, 1.0, 1.0, 1.0, 1.0, 1.0, 1.0, 1.0, 1.0, 1.0, 1.0, 1.0, 1.0, 1.0, 1.0, 1.0, 1.0, 1.0, 1.0, 1.0, 1.0, 1.0, 1.0, 1.0, 1.0, 1.0, 1.0, 1.0, 1.0, 1.0, 1.0, 1.0, 1.0, 1.0, 1.0, 1.0, 1.0, 1.0, 1.0, 1.0, 1.0, 1.0, 1.0, 1.0, 1.0, 1.0, 1.0, 1.0, 1.0, 1.0, 1.0, 1.0, 1.0, 1.0, 1.0, 1.0, 1.0, 1.0, 1.0, 1.0, 1.0, 1.0, 1.0, 1.0, 1.0, 1.0, 1.0, 1.0, 1.0, 1.0, 1.0, 1.0, 1.0, 1.0, 1.0, 1.0, 1.0, 1.0, 1.0, 1.0, 1.0, 1.0, 1.0, 1.0, 1.0, 1.0, 1.0, 1.0, 1.0, 1.0, 1.0, 1.0, 1.0, 1.0, 1.0, 1.0, 1.0, 1.0, 1.0, 1.0, 1.0, 1.0, 1.0, 1.0, 1.0, 1.0, 1.0, 1.0, 1.0, 1.0, 1.0, 1.0, 1.0, 1.0, 1.0, 1.0, 1.0, 1.0, 1.0, 1.0, 1.0, 1.0, 1.0, 1.0, 1.0, 1.0, 1.0, 1.0, 1.0, 1.0, 1.0, 1.0, 1.0, 1.0, 1.0, 1.0, 1.0, 1.0, 1.0, 1.0, 1.0, 1.0, 1.0, 1.0, 1.0, 1.0, 1.0, 1.0, 1.0, 1.0, 1.0, 1.0, 1.0, 1.0, 1.0, 1.0, 1.0, 1.0, 1.0, 1.0, 1.0, 1.0, 1.0, 1.0, 1.0, 1.0, 1.0, 1.0, 1.0, 1.0, 1.0, 1.0, 1.0, 1.0, 1.0, 1.0, 1.0, 1.0, 1.0, 1.0, 1.0, 1.0, 1.0, 1.0, 1.0, 1.0, 1.0, 1.0, 1.0, 1.0, 1.0, 1.0, 1.0, 1.0, 1.0, 1.0, 1.0, 1.0, 1.0, 1.0, 1.0, 1.0, 1.0, 1.0, 1.0, 1.0, 1.0, 1.0, 1.0, 1.0, 1.0, 1.0, 1.0, 1.0, 1.0, 1.0, 1.0, 1.0, 1.0, 1.0, 1.0, 1.0, 1.0, 1.0, 1.0, 1.0, 1.0, 1.0, 1.0, 1.0, 1.0, 1.0, 1.0, 1.0, 1.0, 1.0, 1.0, 1.0, 1.0, 1.0, 1.0, 1.0, 1.0, 1.0, 1.0, 1.0, 1.0, 1.0, 1.0, 1.0, 1.0, 1.0, 1.0, 1.0, 1.0, 1.0, 1.0, 1.0, 1.0, 1.0, 1.0, 1.0, 1.0, 1.0, 1.0, 1.0, 1.0, 1.0, 1.0, 1.0, 1.0, 1.0, 1.0, 1.0, 1.0, 1.0, 1.0, 1.0, 1.0, 1.0, 1.0, 1.0, 1.0, 1.0, 1.0, 1.0, 1.0, 1.0, 1.0, 1.0, 1.0, 1.0, 1.0, 1.0, 1.0, 1.0, 1.0, 1.0, 1.0, 1.0, 1.0, 1.0, 1.0, 1.0, 1.0, 1.0, 1.0, 1.0, 1.0, 1.0, 1.0, 1.0, 1.0, 1.0, 1.0, 1.0, 1.0, 1.0, 1.0, 1.0, 1.0, 1.0, 1.0, 1.0, 1.0, 1.0, 1.0, 1.0, 1.0, 1.0, 1.0, 1.0, 1.0, 1.0, 1.0, 1.0, 1.0, 1.0, 1.0, 1.0, 1.0, 1.0, 1.0, 1.0, 1.0, 1.0, 1.0, 1.0, 1.0, 1.0, 1.0, 1.0, 1.0, 1.0, 1.0, 1.0, 1.0, 1.0, 1.0, 1.0, 1.0, 1.0, 1.0, 1.0, 1.0, 1.0, 1.0, 1.0, 1.0, 1.0, 1.0, 1.0, 1.0, 1.0, 1.0, 1.0, 1.0, 1.0, 1.0, 1.0, 1.0, 1.0, 1.0, 1.0, 1.0, 1.0, 1.0, 1.0, 1.0, 1.0, 1.0, 1.0, 1.0, 1.0, 1.0, 1.0, 1.0, 1.0, 1.0, 1.0, 1.0, 1.0, 1.0, 1.0, 1.0, 1.0, 1.0, 1.0, 1.0, 1.0, 1.0, 1.0, 1.0, 1.0, 1.0, 1.0, 1.0, 1.0, 1.0, 1.0, 1.0, 1.0, 1.0, 1.0, 1.0, 1.0, 1.0, 1.0, 1.0, 1.0, 1.0, 1.0, 1.0, 1.0, 1.0, 1.0, 1.0, 1.0, 1.0, 1.0, 1.0, 1.0, 1.0, 1.0, 1.0, 1.0, 1.0, 1.0, 1.0, 1.0, 1.0, 1.0, 1.0, 1.0, 1.0, 1.0, 1.0, 1.0, 1.0, 1.0, 1.0, 1.0, 1.0, 1.0, 1.0, 1.0, 1.0, 1.0, 1.0, 1.0, 1.0, 1.0, 1.0, 1.0, 1.0, 1.0, 1.0, 1.0, 1.0, 1.0, 1.0, 1.0, 1.0, 1.0, 1.0, 1.0, 1.0, 1.0, 1.0, 1.0, 1.0, 1.0, 1.0, 1.0, 1.0, 1.0, 1.0, 1.0, 1.0, 1.0, 1.0, 1.0, 1.0, 1.0, 1.0, 1.0, 1.0, 1.0, 1.0, 1.0, 1.0, 1.0, 1.0, 1.0, 1.0, 1.0, 1.0, 1.0, 1.0, 1.0, 1.0, 1.0, 1.0, 1.0, 1.0, 1.0, 1.0, 1.0, 1.0, 1.0, 1.0, 1.0, 1.0, 1.0, 1.0, 1.0, 1.0, 1.0, 1.0, 1.0, 1.0, 1.0, 1.0, 1.0, 1.0, 1.0, 1.0, 1.0, 1.0, 1.0, 1.0, 1.0, 1.0, 1.0, 1.0, 1.0, 1.0, 1.0, 1.0, 1.0, 1.0, 1.0, 1.0, 1.0, 1.0, 1.0, 1.0, 1.0, 1.0, 1.0, 1.0, 1.0, 1.0, 1.0, 1.0, 1.0, 1.0, 1.0, 1.0, 1.0, 1.0, 1.0, 1.0, 1.0, 1.0, 1.0, 1.0, 1.0, 1.0, 1.0, 1.0, 1.0, 1.0, 1.0, 1.0, 1.0, 1.0, 1.0, 1.0, 1.0, 1.0, 1.0, 1.0, 1.0, 1.0, 1.0, 1.0, 1.0, 1.0, 1.0, 1.0, 1.0, 1.0, 1.0, 1.0, 1.0, 1.0, 1.0, 1.0, 1.0, 1.0, 1.0, 1.0, 1.0, 1.0, 1.0, 1.0, 1.0, 1.0, 1.0, 1.0, 1.0, 1.0, 1.0, 1.0, 1.0, 1.0, 1.0, 1.0, 1.0, 1.0, 1.0, 1.0, 1.0, 1.0, 1.0, 1.0, 1.0, 1.0, 1.0, 1.0, 1.0, 1.0, 1.0, 1.0, 1.0, 1.0, 1.0, 1.0, 1.0, 1.0, 1.0, 1.0, 1.0, 1.0, 1.0, 1.0, 1.0, 1.0, 1.0, 1.0, 1.0, 1.0, 1.0, 1.0, 1.0, 1.0, 1.0, 1.0, 1.0, 1.0, 1.0, 1.0, 1.0, 1.0, 1.0, 1.0, 1.0, 1.0, 1.0, 1.0, 1.0, 1.0, 1.0, 1.0, 1.0, 1.0, 1.0, 1.0, 1.0, 1.0, 1.0, 1.0, 1.0, 1.0, 1.0, 1.0, 1.0, 1.0, 1.0, 1.0, 1.0, 1.0, 1.0, 1.0, 1.0, 1.0, 1.0, 1.0, 1.0, 1.0, 1.0, 1.0, 1.0, 1.0, 1.0, 1.0, 1.0, 1.0, 1.0, 1.0, 1.0, 1.0, 1.0, 1.0, 1.0, 1.0, 1.0, 1.0, 1.0, 1.0, 1.0, 1.0, 1.0, 1.0, 1.0, 1.0, 1.0, 1.0, 1.0, 1.0, 1.0, 1.0, 1.0, 1.0, 1.0, 1.0, 1.0, 1.0, 1.0, 1.0, 1.0, 1.0, 1.0, 1.0, 1.0, 1.0, 1.0, 1.0, 1.0, 1.0, 1.0, 1.0, 1.0, 1.0, 1.0, 1.0, 1.0, 1.0, 1.0, 1.0, 1.0, 1.0, 1.0, 1.0, 1.0, 1.0, 1.0, 1.0, 1.0, 1.0, 1.0, 1.0, 1.0, 1.0, 1.0, 1.0, 1.0, 1.0, 1.0, 1.0, 1.0, 1.0, 1.0, 1.0, 1.0, 1.0, 1.0, 1.0, 1.0, 1.0, 1.0, 1.0, 1.0, 1.0, 1.0, 1.0, 1.0, 1.0, 1.0, 1.0, 1.0, 1.0, 1.0, 1.0, 1.0, 1.0, 1.0, 1.0, 1.0, 1.0, 1.0, 1.0, 1.0, 1.0, 1.0, 1.0, 1.0, 1.0, 1.0, 1.0, 1.0, 1.0, 1.0, 1.0, 1.0, 1.0, 1.0, 1.0, 1.0, 1.0, 1.0, 1.0, 1.0, 1.0, 1.0, 1.0, 1.0, 1.0, 1.0, 1.0, 1.0, 1.0, 1.0, 1.0, 1.0, 1.0, 1.0, 1.0, 1.0, 1.0, 1.0, 1.0, 1.0, 1.0, 1.0, 1.0, 1.0, 1.0, 1.0, 1.0, 1.0, 1.0, 1.0, 1.0, 1.0, 1.0, 1.0, 1.0, 1.0, 1.0, 1.0, 1.0, 1.0, 1.0, 1.0, 1.0, 1.0, 1.0, 1.0, 1.0, 1.0, 1.0, 1.0, 1.0, 1.0, 1.0, 1.0, 1.0, 1.0, 1.0, 1.0, 1.0, 1.0, 1.0, 1.0, 1.0, 1.0, 1.0, 1.0, 1.0, 1.0, 1.0, 1.0, 1.0, 1.0, 1.0, 1.0, 1.0, 1.0, 1.0, 1.0, 1.0, 1.0, 1.0, 1.0, 1.0, 1.0, 1.0, 1.0, 1.0, 1.0, 1.0, 1.0, 1.0, 1.0, 1.0, 1.0, 1.0, 1.0, 1.0, 1.0, 1.0, 1.0, 1.0, 1.0, 1.0, 1.0, 1.0, 1.0, 1.0, 1.0, 1.0, 1.0, 1.0, 1.0, 1.0, 1.0, 1.0, 1.0, 1.0, 1.0, 1.0, 1.0, 1.0, 1.0, 1.0, 1.0, 1.0, 1.0, 1.0, 1.0, 1.0, 1.0, 1.0, 1.0, 1.0, 1.0, 1.0, 1.0, 1.0, 1.0, 1.0, 1.0, 1.0, 1.0, 1.0, 1.0, 1.0, 1.0, 1.0, 1.0, 1.0, 1.0, 1.0, 1.0, 1.0, 1.0, 1.0, 1.0, 1.0, 1.0, 1.0, 1.0, 1.0, 1.0, 1.0, 1.0, 1.0, 1.0, 1.0, 1.0, 1.0, 1.0, 1.0, 1.0, 1.0, 1.0, 1.0, 1.0, 1.0, 1.0, 1.0, 1.0, 1.0, 1.0, 1.0, 1.0, 1.0, 1.0, 1.0, 1.0, 1.0, 1.0, 1.0, 1.0, 1.0, 1.0, 1.0, 1.0, 1.0, 1.0, 1.0, 1.0, 1.0, 1.0, 1.0, 1.0, 1.0, 1.0, 1.0, 1.0, 1.0, 1.0, 1.0, 1.0, 1.0, 1.0, 1.0, 1.0, 1.0, 1.0, 1.0, 1.0, 1.0, 1.0, 1.0, 1.0, 1.0, 1.0, 1.0, 1.0, 1.0, 1.0, 1.0, 1.0, 1.0, 1.0, 1.0, 1.0, 1.0, 1.0, 1.0, 1.0, 1.0, 1.0, 1.0, 1.0, 1.0, 1.0, 1.0, 1.0, 1.0, 1.0, 1.0, 1.0, 1.0, 1.0, 1.0, 1.0, 1.0, 1.0, 1.0, 1.0, 1.0, 1.0, 1.0, 1.0, 1.0, 1.0, 1.0, 1.0, 1.0, 1.0, 1.0, 1.0, 1.0, 1.0, 1.0, 1.0, 1.0, 1.0, 1.0, 1.0, 1.0, 1.0, 1.0, 1.0, 1.0, 1.0, 1.0, 1.0, 1.0, 1.0, 1.0, 1.0, 1.0, 1.0, 1.0, 1.0, 1.0, 1.0, 1.0, 1.0, 1.0, 1.0, 1.0, 1.0, 1.0, 1.0, 1.0, 1.0, 1.0, 1.0, 1.0, 1.0, 1.0, 1.0, 1.0, 1.0, 1.0, 1.0, 1.0, 1.0, 1.0, 1.0, 1.0, 1.0, 1.0, 1.0, 1.0, 1.0, 1.0, 1.0, 1.0, 1.0, 1.0, 1.0, 1.0, 1.0, 1.0, 1.0, 1.0, 1.0, 1.0, 1.0, 1.0, 1.0, 1.0, 1.0, 1.0, 1.0, 1.0, 1.0, 1.0, 1.0, 1.0, 1.0, 1.0, 1.0, 1.0, 1.0, 1.0, 1.0, 1.0, 1.0, 1.0, 1.0, 1.0, 1.0, 1.0, 1.0, 1.0, 1.0, 1.0, 1.0, 1.0, 1.0, 1.0, 1.0, 1.0, 1.0, 1.0, 1.0, 1.0, 1.0, 1.0, 1.0, 1.0, 1.0, 1.0, 1.0, 1.0, 1.0, 1.0, 1.0, 1.0, 1.0, 1.0, 1.0, 1.0, 1.0, 1.0, 1.0, 1.0, 1.0, 1.0, 1.0, 1.0, 1.0, 1.0, 1.0, 1.0, 1.0, 1.0, 1.0, 1.0, 1.0, 1.0, 1.0, 1.0, 1.0, 1.0, 1.0, 1.0, 1.0, 1.0, 1.0, 1.0, 1.0, 1.0, 1.0, 1.0, 1.0, 1.0, 1.0, 1.0, 1.0, 1.0, 1.0, 1.0, 1.0, 1.0, 1.0, 1.0, 1.0, 1.0, 1.0, 1.0, 1.0, 1.0, 1.0, 1.0, 1.0, 1.0, 1.0, 1.0, 1.0, 1.0, 1.0, 1.0, 1.0, 1.0, 1.0, 1.0, 1.0, 1.0, 1.0, 1.0, 1.0, 1.0, 1.0, 1.0, 1.0, 1.0, 1.0, 1.0, 1.0, 1.0, 1.0, 1.0, 1.0, 1.0, 1.0, 1.0, 1.0, 1.0, 1.0, 1.0, 1.0, 1.0, 1.0, 1.0, 1.0, 1.0, 1.0, 1.0, 1.0, 1.0, 1.0, 1.0, 1.0, 1.0, 1.0, 1.0, 1.0, 1.0, 1.0, 1.0, 1.0, 1.0, 1.0, 1.0, 1.0, 1.0, 1.0, 1.0, 1.0, 1.0, 1.0, 1.0, 1.0, 1.0, 1.0, 1.0, 1.0, 1.0, 1.0, 1.0, 1.0, 1.0, 1.0, 1.0, 1.0, 1.0, 1.0, 1.0, 1.0, 1.0, 1.0, 1.0, 1.0, 1.0, 1.0, 1.0, 1.0, 1.0, 1.0, 1.0, 1.0, 1.0, 1.0, 1.0, 1.0, 1.0, 1.0, 1.0, 1.0, 1.0, 1.0, 1.0, 1.0, 1.0, 1.0, 1.0, 1.0, 1.0, 1.0, 1.0, 1.0, 1.0, 1.0, 1.0, 1.0, 1.0, 1.0, 1.0, 1.0, 1.0, 1.0, 1.0, 1.0, 1.0, 1.0, 1.0, 1.0, 1.0, 1.0, 1.0, 1.0, 1.0, 1.0, 1.0, 1.0, 1.0, 1.0, 1.0, 1.0, 1.0, 1.0, 1.0, 1.0, 1.0, 1.0, 1.0, 1.0, 1.0, 1.0, 1.0, 1.0, 1.0, 1.0, 1.0, 1.0, 1.0, 1.0, 1.0, 1.0, 1.0, 1.0, 1.0, 1.0, 1.0, 1.0, 1.0, 1.0, 1.0, 1.0, 1.0, 1.0, 1.0, 1.0, 1.0, 1.0, 1.0, 1.0, 1.0, 1.0, 1.0, 1.0, 1.0, 1.0, 1.0, 1.0, 1.0, 1.0, 1.0, 1.0, 1.0, 1.0, 1.0, 1.0, 1.0, 1.0, 1.0, 1.0, 1.0, 1.0, 1.0, 1.0, 1.0, 1.0, 1.0, 1.0, 1.0, 1.0, 1.0, 1.0, 1.0, 1.0, 1.0, 1.0, 1.0, 1.0, 1.0, 1.0, 1.0, 1.0, 1.0, 1.0, 1.0, 1.0, 1.0, 1.0, 1.0, 1.0, 1.0, 1.0, 1.0, 1.0, 1.0, 1.0, 1.0, 1.0, 1.0, 1.0, 1.0, 1.0, 1.0, 1.0, 1.0, 1.0, 1.0, 1.0, 1.0, 1.0, 1.0, 1.0, 1.0, 1.0, 1.0, 1.0, 1.0, 1.0, 1.0, 1.0, 1.0, 1.0, 1.0, 1.0, 1.0, 1.0, 1.0, 1.0, 1.0, 1.0, 1.0, 1.0, 1.0, 1.0, 1.0, 1.0, 1.0, 1.0, 1.0, 1.0, 1.0, 1.0, 1.0, 1.0, 1.0, 1.0, 1.0, 1.0, 1.0, 1.0, 1.0, 1.0, 1.0, 1.0, 1.0, 1.0, 1.0, 1.0, 1.0, 1.0, 1.0, 1.0, 1.0, 1.0, 1.0, 1.0, 1.0, 1.0, 1.0, 1.0, 1.0, 1.0, 1.0, 1.0, 1.0, 1.0, 1.0, 1.0, 1.0, 1.0, 1.0, 1.0, 1.0, 1.0, 1.0, 1.0, 1.0, 1.0, 1.0, 1.0, 1.0, 1.0, 1.0, 1.0, 1.0, 1.0, 1.0, 1.0, 1.0, 1.0, 1.0, 1.0, 1.0, 1.0, 1.0, 1.0, 1.0, 1.0, 1.0, 1.0, 1.0, 1.0, 1.0, 1.0, 1.0, 1.0, 1.0, 1.0, 1.0, 1.0, 1.0, 1.0, 1.0, 1.0, 1.0, 1.0, 1.0, 1.0, 1.0, 1.0, 1.0, 1.0, 1.0, 1.0, 1.0, 1.0, 1.0, 1.0, 1.0, 1.0, 1.0, 1.0, 1.0, 1.0, 1.0, 1.0, 1.0, 1.0, 1.0, 1.0, 1.0, 1.0, 1.0, 1.0, 1.0, 1.0, 1.0, 1.0, 1.0, 1.0, 1.0, 1.0, 1.0, 1.0, 1.0, 1.0, 1.0, 1.0, 1.0, 1.0, 1.0, 1.0, 1.0, 1.0, 1.0, 1.0, 1.0, 1.0, 1.0, 1.0, 1.0, 1.0, 1.0, 1.0, 1.0, 1.0, 1.0, 1.0, 1.0, 1.0, 1.0, 1.0, 1.0, 1.0, 1.0, 1.0, 1.0, 1.0, 1.0, 1.0, 1.0, 1.0, 1.0, 1.0, 1.0, 1.0, 1.0, 1.0, 1.0, 1.0, 1.0, 1.0, 1.0, 1.0, 1.0, 1.0, 1.0, 1.0, 1.0, 1.0, 1.0, 1.0, 1.0, 1.0, 1.0, 1.0, 1.0, 1.0, 1.0, 1.0, 1.0, 1.0, 1.0, 1.0, 1.0, 1.0, 1.0, 1.0, 1.0, 1.0, 1.0, 1.0, 1.0, 1.0, 1.0, 1.0, 1.0, 1.0, 1.0, 1.0, 1.0, 1.0, 1.0, 1.0, 1.0, 1.0, 1.0, 1.0, 1.0, 1.0, 1.0, 1.0, 1.0, 1.0, 1.0, 1.0, 1.0, 1.0, 1.0, 1.0, 1.0, 1.0, 1.0, 1.0, 1.0, 1.0, 1.0, 1.0, 1.0, 1.0, 1.0, 1.0, 1.0, 1.0, 1.0, 1.0, 1.0, 1.0, 1.0, 1.0, 1.0, 1.0, 1.0, 1.0, 1.0, 1.0, 1.0, 1.0, 1.0, 1.0, 1.0, 1.0, 1.0, 1.0, 1.0, 1.0, 1.0, 1.0, 1.0, 1.0, 1.0, 1.0, 1.0, 1.0, 1.0, 1.0, 1.0, 1.0, 1.0, 1.0, 1.0, 1.0, 1.0, 1.0, 1.0, 1.0, 1.0, 1.0, 1.0, 1.0, 1.0, 1.0, 1.0, 1.0, 1.0, 1.0, 1.0, 1.0, 1.0, 1.0, 1.0, 1.0, 1.0, 1.0, 1.0, 1.0, 1.0, 1.0, 1.0, 1.0, 1.0, 1.0, 1.0, 1.0, 1.0, 1.0, 1.0, 1.0, 1.0, 1.0, 1.0, 1.0, 1.0, 1.0, 1.0, 1.0, 1.0, 1.0, 1.0, 1.0, 1.0, 1.0, 1.0, 1.0, 1.0, 1.0, 1.0, 1.0, 1.0, 1.0, 1.0, 1.0, 1.0, 1.0, 1.0, 1.0, 1.0, 1.0, 1.0, 1.0, 1.0, 1.0, 1.0, 1.0, 1.0, 1.0, 1.0, 1.0, 1.0, 1.0, 1.0, 1.0, 1.0, 1.0, 1.0, 1.0, 1.0, 1.0, 1.0, 1.0, 1.0, 1.0, 1.0, 1.0, 1.0, 1.0, 1.0, 1.0, 1.0, 1.0, 1.0, 1.0, 1.0, 1.0, 1.0, 1.0, 1.0, 1.0, 1.0, 1.0, 1.0, 1.0, 1.0, 1.0, 1.0, 1.0, 1.0, 1.0, 1.0, 1.0, 1.0, 1.0, 1.0, 1.0, 1.0, 1.0, 1.0, 1.0, 1.0, 1.0, 1.0, 1.0, 1.0, 1.0, 1.0, 1.0, 1.0, 1.0, 1.0, 1.0, 1.0, 1.0, 1.0, 1.0, 1.0, 1.0, 1.0, 1.0, 1.0, 1.0, 1.0, 1.0, 1.0, 1.0, 1.0, 1.0, 1.0, 1.0, 1.0, 1.0])
me_simplerrig.materials.append(mat_npcs)
me_simplerrig.use_remesh_preserve_volume = False
me_simplerrig.use_remesh_preserve_attributes = False
me_simplerrig.use_mirror_x = True
me_simplerrig.auto_texspace = False
me_simplerrig.update()
arm_simplerrig = bpy.data.armatures.new('simplerrig')  # bones are not reproduced

# ---- objects
ob_malenpc16 = bpy.data.objects.new('malenpc16', me_simplerrig)
ob_simplerrig = bpy.data.objects.new('simplerrig', arm_simplerrig)

# ---- transforms, parenting, visibility, modifiers, constraints
ob_malenpc16.parent = ob_simplerrig
ob_malenpc16.location = (0.0, 0.0, 0.0)
ob_malenpc16.lineart.crease_threshold = 0.0
ob_malenpc16.use_mesh_mirror_x = True
_vg = ob_malenpc16.vertex_groups.new(name='head')
for _i, _w in zip([0, 2, 37, 40, 41, 42, 43, 44, 45, 46, 47, 48, 49, 50, 51, 52, 54, 92, 93, 95, 100, 101, 102, 103, 104, 105, 106, 107, 108, 109, 110, 111, 112, 113, 114, 115, 116, 117, 118, 119, 120, 123], [0.0, 0.007632, 0.003816, 1.0, 1.0, 1.0, 1.0, 1.0, 1.0, 1.0, 1.0, 1.0, 1.0, 1.0, 1.0, 0.0, 0.007632, 0.0, 0.0, 0.003816, 1.0, 1.0, 1.0, 1.0, 1.0, 1.0, 1.0, 1.0, 1.0, 1.0, 1.0, 1.0, 1.0, 1.0, 1.0, 1.0, 1.0, 1.0, 1.0, 1.0, 1.0, 1.0]): _vg.add([_i], _w, 'REPLACE')
_vg = ob_malenpc16.vertex_groups.new(name='upperribcage')
for _i, _w in zip([0, 2, 3, 20, 35, 37, 38, 39, 40, 41, 42, 43, 44, 45, 46, 47, 48, 49, 50, 51, 52, 54, 55, 72, 87, 92, 93, 95, 96, 97, 98, 99, 100, 101, 102, 103, 104, 105, 106, 107, 108, 109, 110, 111, 112, 113, 114, 115, 116, 117, 118, 119, 120, 123], [0.1862, 1.0, 1.0, 0.0, 0.09311, 0.5, 0.5, 0.09311, 0.1862, 0.1862, 0.1862, 0.1862, 0.5931, 0.5931, 0.5931, 0.7966, 0.5931, 0.7966, 0.4914, 0.7966, 0.1862, 1.0, 1.0, 0.0, 0.09311, 0.9847, 1.0, 0.5, 0.5, 0.09311, 0.5, 0.25, 1.0, 1.0, 1.0, 1.0, 1.0, 1.0, 1.0, 1.0, 1.0, 0.1862, 0.1862, 0.1862, 0.1862, 0.5931, 0.5931, 0.5931, 0.7966, 0.5931, 0.7966, 0.4914, 0.7966, 0.7966]): _vg.add([_i], _w, 'REPLACE')
_vg = ob_malenpc16.vertex_groups.new(name='shoulderRight')
for _i, _w in zip([0, 2, 3, 20, 35, 38, 39, 40, 41, 42, 43, 44, 45, 46, 47, 48, 49, 50, 51, 72, 92, 93, 98, 99, 100, 101, 102, 103, 104, 105, 106, 107, 108, 109, 110, 111, 112, 113, 114, 115, 116, 117, 118, 119, 120], [1.0, 0.0, 1.0, 0.3179, 1.0, 0.0, 1.0, 0.0, 0.0, 0.0, 0.0, 0.0, 0.0, 0.0, 0.0, 0.0, 0.0, 0.0, 0.0, 0.0, 0.0, 0.0, 0.0, 0.0, 0.0, 0.0, 0.0, 0.0, 0.0, 0.0, 0.0, 0.0, 0.0, 0.0, 0.0, 0.0, 0.0, 0.0, 0.0, 0.0, 0.0, 0.0, 0.0, 0.0, 0.0]): _vg.add([_i], _w, 'REPLACE')
_vg = ob_malenpc16.vertex_groups.new(name='shoulderLeft')
for _i, _w in zip([20, 40, 41, 42, 43, 44, 45, 46, 47, 48, 49, 50, 51, 52, 54, 55, 72, 87, 92, 93, 96, 97, 98, 99, 100, 101, 102, 103, 104, 105, 106, 107, 108, 109, 110, 111, 112, 113, 114, 115, 116, 117, 118, 119, 120], [0.0, 0.0, 0.0, 0.0, 0.0, 0.0, 0.0, 0.0, 0.0, 0.0, 0.0, 0.0, 0.0, 1.0, 0.0, 1.0, 0.3179, 1.0, 0.0, 0.0, 0.0, 1.0, 0.0, 0.0, 0.0, 0.0, 0.0, 0.0, 0.0, 0.0, 0.0, 0.0, 0.0, 0.0, 0.0, 0.0, 0.0, 0.0, 0.0, 0.0, 0.0, 0.0, 0.0, 0.0, 0.0]): _vg.add([_i], _w, 'REPLACE')
_vg = ob_malenpc16.vertex_groups.new(name='upperarmRight')
for _i, _w in zip([0, 2, 3, 17, 18, 19, 20, 35, 37, 38, 39, 40, 41, 42, 43, 98], [0.0, 1.0, 0.0, 1.0, 1.0, 1.0, 1.0, 1.0, 1.0, 1.0, 1.0, 0.0, 0.0, 0.0, 0.0, 0.0]): _vg.add([_i], _w, 'REPLACE')
_vg = ob_malenpc16.vertex_groups.new(name='upperarmLeft')
for _i, _w in zip([52, 54, 55, 69, 70, 71, 72, 87, 95, 96, 97, 98, 109, 110, 111, 112], [0.0, 1.0, 0.0, 1.0, 1.0, 1.0, 1.0, 1.0, 1.0, 1.0, 1.0, 0.0, 0.0, 0.0, 0.0, 0.0]): _vg.add([_i], _w, 'REPLACE')
_vg = ob_malenpc16.vertex_groups.new(name='lowerarmRight')
for _i, _w in zip([17, 18, 19, 21, 22, 23, 37, 38], [0.9978, 1.0, 0.9988, 1.0, 1.0, 1.0, 0.2239, 0.0]): _vg.add([_i], _w, 'REPLACE')
_vg = ob_malenpc16.vertex_groups.new(name='lowerarmLeft')
for _i, _w in zip([69, 70, 71, 73, 74, 75, 95, 96], [0.9978, 1.0, 0.9988, 1.0, 1.0, 1.0, 0.2239, 0.0]): _vg.add([_i], _w, 'REPLACE')
_vg = ob_malenpc16.vertex_groups.new(name='palmRight')
for _i, _w in zip([21, 22, 23, 24, 25, 26], [0.4445, 0.9966, 1.0, 1.0, 1.0, 0.9971]): _vg.add([_i], _w, 'REPLACE')
_vg = ob_malenpc16.vertex_groups.new(name='palmLeft')
for _i, _w in zip([73, 74, 75, 76, 77, 78], [0.4445, 0.9966, 1.0, 1.0, 1.0, 0.9971]): _vg.add([_i], _w, 'REPLACE')
_vg = ob_malenpc16.vertex_groups.new(name='thumbbaseRight')
for _i, _w in zip([25, 26, 31, 33], [0.1163, 0.9795, 1.0, 1.0]): _vg.add([_i], _w, 'REPLACE')
_vg = ob_malenpc16.vertex_groups.new(name='thumbbaseLeft')
for _i, _w in zip([77, 78, 83, 85], [0.1163, 0.9795, 1.0, 1.0]): _vg.add([_i], _w, 'REPLACE')
_vg = ob_malenpc16.vertex_groups.new(name='thumbRight')
for _i, _w in zip([26, 31, 32, 33], [1.0, 1.0, 1.0, 1.0]): _vg.add([_i], _w, 'REPLACE')
_vg = ob_malenpc16.vertex_groups.new(name='thumbLeft')
for _i, _w in zip([78, 83, 84, 85], [1.0, 1.0, 1.0, 1.0]): _vg.add([_i], _w, 'REPLACE')
_vg = ob_malenpc16.vertex_groups.new(name='fingerbaseRight')
for _i, _w in zip([24, 25, 26, 27, 28, 29], [1.0, 1.0, 0.9995, 1.0, 0.9989, 0.9859]): _vg.add([_i], _w, 'REPLACE')
_vg = ob_malenpc16.vertex_groups.new(name='fingerbaseLeft')
for _i, _w in zip([76, 77, 78, 79, 80, 81], [1.0, 1.0, 0.9995, 1.0, 0.9989, 0.9859]): _vg.add([_i], _w, 'REPLACE')
_vg = ob_malenpc16.vertex_groups.new(name='fingertipsRight')
for _i, _w in zip([27, 28, 29, 30], [1.0, 1.0, 1.0, 1.0]): _vg.add([_i], _w, 'REPLACE')
_vg = ob_malenpc16.vertex_groups.new(name='fingertipsLeft')
for _i, _w in zip([79, 80, 81, 82], [1.0, 1.0, 1.0, 1.0]): _vg.add([_i], _w, 'REPLACE')
_vg = ob_malenpc16.vertex_groups.new(name='lowerribcage')
for _i, _w in zip([0, 2, 3, 17, 20, 35, 37, 38, 39, 40, 41, 42, 43, 44, 45, 46, 47, 48, 49, 50, 51, 52, 54, 55, 69, 72, 87, 91, 92, 93, 95, 96, 97, 98, 99, 100, 101, 102, 103, 104, 105, 106, 107, 108, 109, 110, 111, 112, 113, 114, 115, 116, 117, 118, 119, 120], [1.0, 0.9994, 0.9788, 0.0, 0.0, 0.0, 0.0, 0.01564, 0.9463, 1.0, 0.0, 0.0, 0.0, 0.0, 0.0, 0.0, 0.0, 0.0, 0.0, 0.0, 0.0, 1.0, 0.9994, 0.9788, 0.0, 0.0, 0.0, 1.0, 1.0, 1.0, 0.0, 0.01564, 0.9463, 1.0, 1.0, 0.9982, 0.0, 0.0, 0.0, 0.0, 0.0, 0.0, 0.0, 0.0, 1.0, 0.0, 0.0, 0.0, 0.0, 0.0, 0.0, 0.0, 0.0, 0.0, 0.0, 0.0]): _vg.add([_i], _w, 'REPLACE')
_vg = ob_malenpc16.vertex_groups.new(name='lowerback')
for _i, _w in zip([1, 2, 4, 5, 34, 36, 53, 54, 56, 57, 86, 88, 89, 90, 91, 94, 98, 99, 121, 122], [0.0, 0.0, 1.0, 0.0, 0.0, 1.0, 0.0, 0.0, 1.0, 0.0, 0.0, 1.0, 1.0, 1.0, 1.0, 1.0, 0.0, 1.0, 0.5, 0.5]): _vg.add([_i], _w, 'REPLACE')
_vg = ob_malenpc16.vertex_groups.new(name='thighLeft')
for _i, _w in zip([4, 5, 7, 36, 53, 56, 57, 58, 59, 60, 63, 64, 65, 66, 67, 68, 86, 88, 89, 90, 94, 98, 99, 121, 125], [0.0, 0.0, 0.0, 0.07611, 1.0, 0.7054, 1.0, 1.0, 1.0, 0.0, 0.0, 0.0, 0.0, 0.0, 0.0, 0.0, 0.04113, 0.0, 0.0, 0.1522, 1.0, 0.07611, 0.1142, 0.8527, 1.0]): _vg.add([_i], _w, 'REPLACE')
_vg = ob_malenpc16.vertex_groups.new(name='thighRight')
for _i, _w in zip([1, 4, 5, 6, 7, 8, 11, 12, 13, 14, 15, 16, 34, 36, 56, 57, 59, 88, 89, 90, 94, 98, 99, 122, 124], [1.0, 0.7054, 1.0, 1.0, 1.0, 0.0, 0.0, 0.0, 0.0, 0.0, 0.0, 0.0, 0.04113, 0.0, 0.0, 0.0, 0.0, 0.07611, 0.0, 0.1522, 1.0, 0.07611, 0.1142, 0.8527, 1.0]): _vg.add([_i], _w, 'REPLACE')
_vg = ob_malenpc16.vertex_groups.new(name='shinRight')
for _i, _w in zip([1, 5, 6, 7, 8, 9, 10, 11, 12, 13, 14, 15, 16, 34, 36, 57, 122, 124], [0.0, 1.0, 0.5105, 1.0, 1.0, 0.4318, 1.0, 0.401, 0.0, 0.0, 0.0, 0.0, 0.0, 0.9661, 1.0, 0.0, 0.5, 1.0]): _vg.add([_i], _w, 'REPLACE')
_vg = ob_malenpc16.vertex_groups.new(name='shinLeft')
for _i, _w in zip([5, 53, 57, 58, 59, 60, 61, 62, 63, 64, 65, 66, 67, 68, 86, 88, 121, 125], [0.0, 0.0, 1.0, 0.5105, 1.0, 1.0, 0.4318, 1.0, 0.401, 0.0, 0.0, 0.0, 0.0, 0.0, 0.9661, 1.0, 0.5, 1.0]): _vg.add([_i], _w, 'REPLACE')
_vg = ob_malenpc16.vertex_groups.new(name='tarsalRight')
_vg.add([12, 13, 14, 15, 16], 1.0, 'REPLACE')
_vg = ob_malenpc16.vertex_groups.new(name='tarsalLeft')
_vg.add([64, 65, 66, 67, 68], 1.0, 'REPLACE')
_vg = ob_malenpc16.vertex_groups.new(name='toesRight')
_vg.add([14, 15, 16], 1.0, 'REPLACE')
_vg = ob_malenpc16.vertex_groups.new(name='toesLeft')
_vg.add([66, 67, 68], 1.0, 'REPLACE')
_vg = ob_malenpc16.vertex_groups.new(name='toeRight')
_vg.add([8, 9, 10, 11, 12, 13, 14, 15, 16], 1.0, 'REPLACE')
_vg = ob_malenpc16.vertex_groups.new(name='footRight')
for _i, _w in zip([7, 8, 9, 10, 11, 12, 13, 16, 34], [0.0, 1.0, 1.0, 1.0, 1.0, 1.0, 1.0, 1.0, 0.0]): _vg.add([_i], _w, 'REPLACE')
_vg = ob_malenpc16.vertex_groups.new(name='toeLeft')
_vg.add([60, 61, 62, 63, 64, 65, 66, 67, 68], 1.0, 'REPLACE')
_vg = ob_malenpc16.vertex_groups.new(name='footLeft')
for _i, _w in zip([59, 60, 61, 62, 63, 64, 65, 68, 86], [0.0, 1.0, 1.0, 1.0, 1.0, 1.0, 1.0, 1.0, 0.0]): _vg.add([_i], _w, 'REPLACE')
_m = ob_malenpc16.modifiers.new('Armature', 'ARMATURE')
_m.object = ob_simplerrig
ob_simplerrig.location = (0.0, 0.0, 0.0)
ob_simplerrig.show_in_front = True
ob_simplerrig.lineart.crease_threshold = 0.0

# ---- collection membership
col_collection_1.objects.link(ob_malenpc16)
col_collection_2.objects.link(ob_simplerrig)

# ---- scene / render settings (as saved in the file)
scene.frame_start = 1; scene.frame_end = 1920; scene.frame_set(0)
scene.render.engine = 'BLENDER_EEVEE_NEXT'
scene.render.image_settings.color_mode = 'RGB'
scene.render.image_settings.compression = 100
scene.render.resolution_x = 1080
scene.render.resolution_y = 1920
scene.render.resolution_percentage = 50
scene.render.fps = 60
scene.render.dither_intensity = 0.0
scene.cycles.use_denoising = False
scene.cycles.samples = 10
scene.cycles.sampling_pattern = 'TABULATED_SOBOL'
scene.cycles.light_sampling_threshold = 0.0
scene.cycles.use_adaptive_sampling = False
scene.cycles.use_light_tree = False
scene.cycles.blur_glossy = 0.0
scene.cycles.volume_bounces = 1
scene.cycles.pixel_filter_type = 'GAUSSIAN'
scene.cycles.sample_clamp_indirect = 0.0
scene.view_settings.view_transform = 'Standard'
bpy.context.view_layer.update()

# ---- added for rendering (the .blend has no active camera): camera
cam_auto = bpy.data.cameras.new('AutoCamera')
cam_auto.lens = 50.0
cam_auto.sensor_width = 36.0
cam_auto.clip_end = 1000.0
ob_auto_camera = bpy.data.objects.new('AutoCamera', cam_auto)
scene.collection.objects.link(ob_auto_camera)
ob_auto_camera.location = (3.12556, -3.71817, 3.637)
ob_auto_camera.rotation_euler = (1.09748, -7.21219e-08, 0.694738)
scene.camera = ob_auto_camera
bpy.context.view_layer.update()
